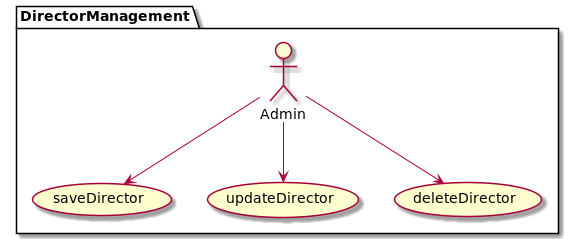

The diagram above was rendered by PlantUML. Its source (embedded in the PNG):
@startuml
    package DirectorManagement {
        Admin --> (saveDirector)
        Admin --> (updateDirector)
        Admin --> (deleteDirector)
    }
@enduml